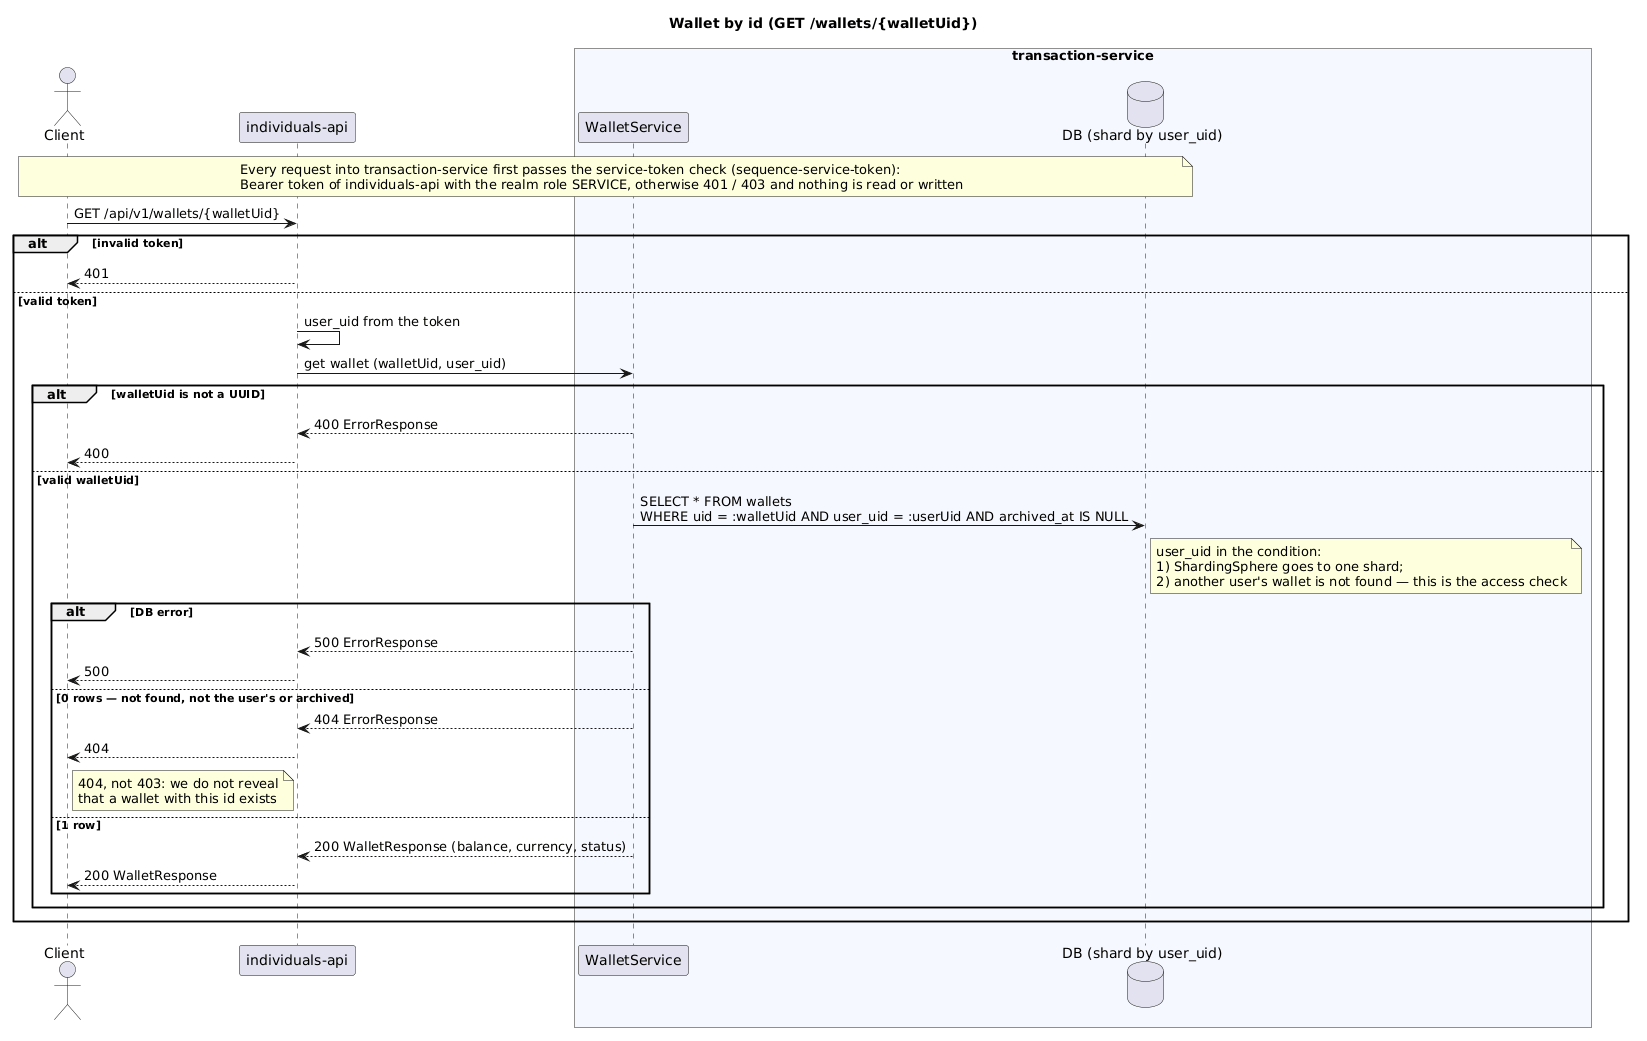

The diagram above was rendered by PlantUML. Its source (embedded in the PNG):
@startuml sequence-wallet-get
title Wallet by id (GET /wallets/{walletUid})

actor "Client" as Client
participant "individuals-api" as IA
box "transaction-service" #F5F9FF
    participant "WalletService" as WS
    database "DB (shard by user_uid)" as DB
end box

note across: Every request into transaction-service first passes the service-token check (sequence-service-token):\nBearer token of individuals-api with the realm role SERVICE, otherwise 401 / 403 and nothing is read or written
Client -> IA: GET /api/v1/wallets/{walletUid}
alt invalid token
    IA --> Client: 401
else valid token
    IA -> IA: user_uid from the token
    IA -> WS: get wallet (walletUid, user_uid)
    alt walletUid is not a UUID
        WS --> IA: 400 ErrorResponse
        IA --> Client: 400
    else valid walletUid
        WS -> DB: SELECT * FROM wallets\nWHERE uid = :walletUid AND user_uid = :userUid AND archived_at IS NULL
        note right of DB
          user_uid in the condition:
          1) ShardingSphere goes to one shard;
          2) another user's wallet is not found — this is the access check
        end note
        alt DB error
            WS --> IA: 500 ErrorResponse
            IA --> Client: 500
        else 0 rows — not found, not the user's or archived
            WS --> IA: 404 ErrorResponse
            IA --> Client: 404
            note right of Client
              404, not 403: we do not reveal
              that a wallet with this id exists
            end note
        else 1 row
            WS --> IA: 200 WalletResponse (balance, currency, status)
            IA --> Client: 200 WalletResponse
        end
    end
end
@enduml